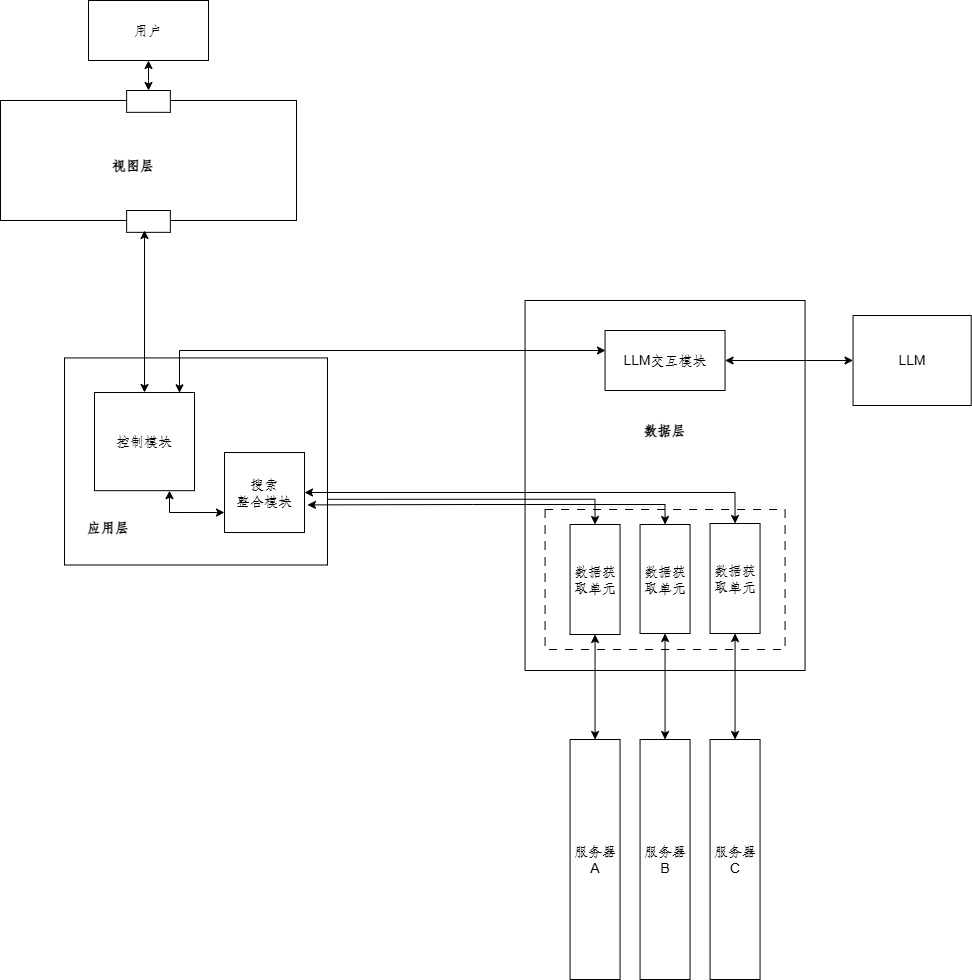

The diagram above was exported from draw.io. Its source (the exported page's mxGraphModel, read from the mxfile embedded in the PNG):
<mxGraphModel dx="2485" dy="2734" grid="1" gridSize="10" guides="1" tooltips="1" connect="1" arrows="1" fold="1" page="1" pageScale="1" pageWidth="827" pageHeight="1169" math="0" shadow="0">
  <root>
    <mxCell id="0" />
    <mxCell id="1" parent="0" />
    <mxCell id="2" value="" style="rounded=0;whiteSpace=wrap;html=1;" vertex="1" parent="1">
      <mxGeometry x="1840.56" y="1120" width="280" height="370" as="geometry" />
    </mxCell>
    <mxCell id="3" value="" style="rounded=0;whiteSpace=wrap;html=1;dashed=1;dashPattern=8 8;" vertex="1" parent="1">
      <mxGeometry x="1860.56" y="1329" width="240" height="140" as="geometry" />
    </mxCell>
    <mxCell id="4" style="edgeStyle=orthogonalEdgeStyle;rounded=0;orthogonalLoop=1;jettySize=auto;html=1;exitX=1;exitY=0.5;exitDx=0;exitDy=0;entryX=0;entryY=0.5;entryDx=0;entryDy=0;startArrow=classic;startFill=1;" edge="1" source="5" target="15" parent="1">
      <mxGeometry relative="1" as="geometry" />
    </mxCell>
    <mxCell id="5" value="LLM交互模块" style="rounded=0;whiteSpace=wrap;html=1;" vertex="1" parent="1">
      <mxGeometry x="1920.56" y="1150" width="120" height="60" as="geometry" />
    </mxCell>
    <mxCell id="6" style="rounded=0;orthogonalLoop=1;jettySize=auto;html=1;exitX=0.5;exitY=1;exitDx=0;exitDy=0;entryX=0.5;entryY=0;entryDx=0;entryDy=0;startArrow=classic;startFill=1;" edge="1" source="7" target="12" parent="1">
      <mxGeometry relative="1" as="geometry" />
    </mxCell>
    <mxCell id="7" value="数据获取单元" style="rounded=0;whiteSpace=wrap;html=1;" vertex="1" parent="1">
      <mxGeometry x="1885.56" y="1344" width="50" height="110" as="geometry" />
    </mxCell>
    <mxCell id="8" style="edgeStyle=orthogonalEdgeStyle;rounded=0;orthogonalLoop=1;jettySize=auto;html=1;exitX=0.5;exitY=1;exitDx=0;exitDy=0;entryX=0.5;entryY=0;entryDx=0;entryDy=0;startArrow=classic;startFill=1;" edge="1" source="9" target="13" parent="1">
      <mxGeometry relative="1" as="geometry" />
    </mxCell>
    <mxCell id="9" value="数据获取单元" style="rounded=0;whiteSpace=wrap;html=1;" vertex="1" parent="1">
      <mxGeometry x="1955.56" y="1344" width="50" height="109" as="geometry" />
    </mxCell>
    <mxCell id="10" style="edgeStyle=orthogonalEdgeStyle;rounded=0;orthogonalLoop=1;jettySize=auto;html=1;exitX=0.5;exitY=1;exitDx=0;exitDy=0;entryX=0.5;entryY=0;entryDx=0;entryDy=0;startArrow=classic;startFill=1;" edge="1" source="11" target="14" parent="1">
      <mxGeometry relative="1" as="geometry" />
    </mxCell>
    <mxCell id="11" value="数据获取单元" style="rounded=0;whiteSpace=wrap;html=1;" vertex="1" parent="1">
      <mxGeometry x="2025.56" y="1343" width="50" height="110" as="geometry" />
    </mxCell>
    <mxCell id="12" value="服务器A" style="rounded=0;whiteSpace=wrap;html=1;" vertex="1" parent="1">
      <mxGeometry x="1885.56" y="1559" width="50" height="240" as="geometry" />
    </mxCell>
    <mxCell id="13" value="服务器B" style="rounded=0;whiteSpace=wrap;html=1;" vertex="1" parent="1">
      <mxGeometry x="1955.56" y="1559" width="50" height="240" as="geometry" />
    </mxCell>
    <mxCell id="14" value="服务器C" style="rounded=0;whiteSpace=wrap;html=1;" vertex="1" parent="1">
      <mxGeometry x="2025.56" y="1559" width="50" height="240" as="geometry" />
    </mxCell>
    <mxCell id="15" value="LLM" style="rounded=0;whiteSpace=wrap;html=1;" vertex="1" parent="1">
      <mxGeometry x="2168.56" y="1135" width="118.13" height="90" as="geometry" />
    </mxCell>
    <mxCell id="16" value="&lt;font size=&quot;1&quot;&gt;&lt;b&gt;数据层&lt;/b&gt;&lt;/font&gt;" style="text;html=1;align=center;verticalAlign=middle;whiteSpace=wrap;rounded=0;" vertex="1" parent="1">
      <mxGeometry x="1928.06" y="1235" width="105" height="30" as="geometry" />
    </mxCell>
    <mxCell id="17" style="edgeStyle=orthogonalEdgeStyle;rounded=0;orthogonalLoop=1;jettySize=auto;html=1;exitX=1.028;exitY=0.585;exitDx=0;exitDy=0;entryX=0.5;entryY=0;entryDx=0;entryDy=0;startArrow=classic;startFill=1;exitPerimeter=0;" edge="1" source="28" target="7" parent="1">
      <mxGeometry relative="1" as="geometry">
        <mxPoint x="1720.56" y="1314.9999999999995" as="sourcePoint" />
      </mxGeometry>
    </mxCell>
    <mxCell id="18" value="" style="rounded=0;whiteSpace=wrap;html=1;" vertex="1" parent="1">
      <mxGeometry x="1316" y="920" width="296" height="120" as="geometry" />
    </mxCell>
    <mxCell id="19" value="&lt;font size=&quot;1&quot;&gt;&lt;b&gt;视图层&lt;/b&gt;&lt;/font&gt;" style="text;html=1;align=center;verticalAlign=middle;whiteSpace=wrap;rounded=0;" vertex="1" parent="1">
      <mxGeometry x="1394" y="970" width="110" height="30" as="geometry" />
    </mxCell>
    <mxCell id="20" style="edgeStyle=orthogonalEdgeStyle;rounded=0;orthogonalLoop=1;jettySize=auto;html=1;exitX=0.5;exitY=1;exitDx=0;exitDy=0;startArrow=classic;startFill=1;" edge="1" source="21" target="22" parent="1">
      <mxGeometry relative="1" as="geometry">
        <mxPoint x="1463.6896551724137" y="910" as="targetPoint" />
      </mxGeometry>
    </mxCell>
    <mxCell id="21" value="用户" style="rounded=0;whiteSpace=wrap;html=1;" vertex="1" parent="1">
      <mxGeometry x="1404" y="820" width="120" height="60" as="geometry" />
    </mxCell>
    <mxCell id="22" value="" style="rounded=0;whiteSpace=wrap;html=1;" vertex="1" parent="1">
      <mxGeometry x="1442.15" y="910" width="43.69" height="21.84" as="geometry" />
    </mxCell>
    <mxCell id="23" value="" style="rounded=0;whiteSpace=wrap;html=1;" vertex="1" parent="1">
      <mxGeometry x="1442.15" y="1030" width="43.69" height="21.84" as="geometry" />
    </mxCell>
    <mxCell id="24" value="" style="rounded=0;whiteSpace=wrap;html=1;" vertex="1" parent="1">
      <mxGeometry x="1380" y="1177.43" width="263" height="207.07" as="geometry" />
    </mxCell>
    <mxCell id="25" value="&lt;font size=&quot;1&quot;&gt;&lt;b&gt;应用层&lt;/b&gt;&lt;/font&gt;" style="text;html=1;align=center;verticalAlign=middle;whiteSpace=wrap;rounded=0;" vertex="1" parent="1">
      <mxGeometry x="1380.5" y="1332.01" width="86" height="30" as="geometry" />
    </mxCell>
    <mxCell id="26" style="edgeStyle=orthogonalEdgeStyle;rounded=0;orthogonalLoop=1;jettySize=auto;html=1;exitX=0.75;exitY=1;exitDx=0;exitDy=0;entryX=0;entryY=0.75;entryDx=0;entryDy=0;startArrow=classic;startFill=1;" edge="1" source="27" target="28" parent="1">
      <mxGeometry relative="1" as="geometry" />
    </mxCell>
    <mxCell id="27" value="控制模块" style="rounded=0;whiteSpace=wrap;html=1;" vertex="1" parent="1">
      <mxGeometry x="1410" y="1212.01" width="100" height="98.16" as="geometry" />
    </mxCell>
    <mxCell id="28" value="搜索&lt;div&gt;整合&lt;span style=&quot;background-color: transparent; color: light-dark(rgb(0, 0, 0), rgb(255, 255, 255));&quot;&gt;模块&lt;/span&gt;&lt;/div&gt;" style="rounded=0;whiteSpace=wrap;html=1;" vertex="1" parent="1">
      <mxGeometry x="1540" y="1272.01" width="80" height="80" as="geometry" />
    </mxCell>
    <mxCell id="29" style="edgeStyle=orthogonalEdgeStyle;rounded=0;orthogonalLoop=1;jettySize=auto;html=1;entryX=0.85;entryY=0.003;entryDx=0;entryDy=0;entryPerimeter=0;startArrow=classic;startFill=1;" edge="1" target="27" parent="1">
      <mxGeometry relative="1" as="geometry">
        <mxPoint x="1921" y="1170" as="sourcePoint" />
        <Array as="points">
          <mxPoint x="1921" y="1170" />
          <mxPoint x="1495" y="1170" />
        </Array>
      </mxGeometry>
    </mxCell>
    <mxCell id="30" style="edgeStyle=orthogonalEdgeStyle;rounded=0;orthogonalLoop=1;jettySize=auto;html=1;entryX=0.5;entryY=0;entryDx=0;entryDy=0;startArrow=classic;startFill=1;" edge="1" target="27" parent="1">
      <mxGeometry relative="1" as="geometry">
        <mxPoint x="1460" y="1050" as="sourcePoint" />
        <Array as="points">
          <mxPoint x="1460" y="1052" />
        </Array>
      </mxGeometry>
    </mxCell>
    <mxCell id="31" style="edgeStyle=orthogonalEdgeStyle;rounded=0;orthogonalLoop=1;jettySize=auto;html=1;exitX=0.5;exitY=0;exitDx=0;exitDy=0;startArrow=classic;startFill=1;" edge="1" source="11" target="28" parent="1">
      <mxGeometry relative="1" as="geometry">
        <mxPoint x="1721.6" y="1271.8799999999997" as="targetPoint" />
      </mxGeometry>
    </mxCell>
    <mxCell id="32" style="edgeStyle=orthogonalEdgeStyle;rounded=0;orthogonalLoop=1;jettySize=auto;html=1;exitX=0.5;exitY=0;exitDx=0;exitDy=0;entryX=1.037;entryY=0.655;entryDx=0;entryDy=0;entryPerimeter=0;startArrow=classic;startFill=1;" edge="1" source="9" target="28" parent="1">
      <mxGeometry relative="1" as="geometry">
        <mxPoint x="1720.56" y="1293.2199999999998" as="targetPoint" />
      </mxGeometry>
    </mxCell>
  </root>
</mxGraphModel>